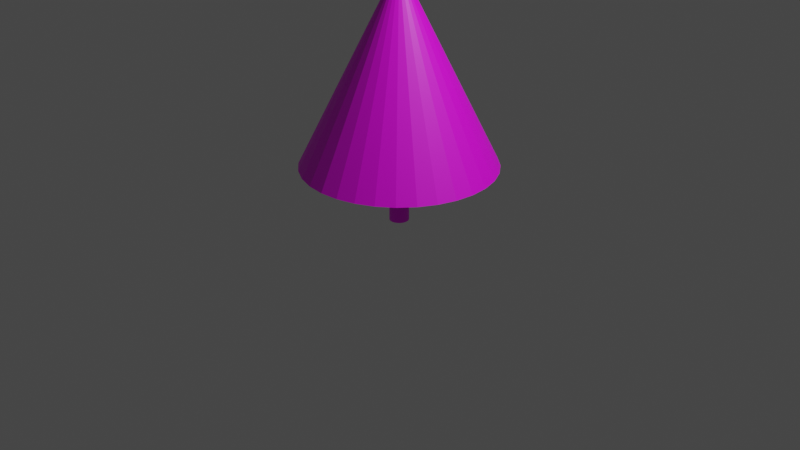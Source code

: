 # Source: tree.blend  (saved by Blender 3.3.6; exported with 4.5.12 LTS)
import bpy
from mathutils import Matrix  # noqa: F401  (used for matrix-valued properties, if any)

bpy.ops.wm.read_factory_settings(use_empty=True)
scene = bpy.context.scene
scene.name = 'Scene'

# ---- collections
col_collection = bpy.data.collections.new('Collection'); scene.collection.children.link(col_collection)

# ---- images (referenced by path relative to the original .blend; pixels are not part of the script)
import os
ASSET_DIR = os.environ.get("B2B_ASSET_DIR", "")  # directory of the original .blend (textures are referenced by path, not embedded)
HERE = os.path.dirname(os.path.abspath(__file__))  # packed textures are extracted next to this script under _unpacked/

def load_image(name, relpath, width, height, colorspace="sRGB"):
    """Load a texture the original file referenced (path relative to the .blend, or extracted next to this script)."""
    p = next((c for c in (os.path.join(HERE, relpath), os.path.join(ASSET_DIR, relpath)) if relpath and os.path.exists(c)), "")
    if p:
        img = bpy.data.images.load(p, check_existing=True)
        img.name = name
    else:  # same state as the original file: an image datablock whose file is absent (Cycles renders it pink)
        img = bpy.data.images.new(name, width, height)
        img.source = "FILE"
        img.filepath = "//" + (relpath or name)
    img.colorspace_settings.name = colorspace
    return img
img_leaves_png = load_image('leaves.png', 'leaves.png', 1024, 1024, 'sRGB')
img_stick_png = load_image('stick.png', 'stick.png', 1024, 1024, 'sRGB')

# ---- materials (node trees are filled in below, after node groups)
mat_material_002 = bpy.data.materials.new('Material.002')
mat_material_002.use_transparent_shadow = False
mat_material_001 = bpy.data.materials.new('Material.001')
mat_material_001.use_transparent_shadow = False

# ---- material node trees
mat_material_002.use_nodes = True; mat_material_002.node_tree.nodes.clear()
_N = mat_material_002.node_tree.nodes; _L = mat_material_002.node_tree.links
n0 = _N.new('ShaderNodeBsdfPrincipled'); n0.name = 'Principled BSDF'; n0.location = (10, 300)
n0.distribution = 'GGX'
n0.subsurface_method = 'RANDOM_WALK_SKIN'
n0.inputs[3].default_value = 1.45
n0.inputs[27].default_value = (0.0, 0.0, 0.0, 1.0)
n0.inputs[28].default_value = 1.0
n1 = _N.new('ShaderNodeOutputMaterial'); n1.name = 'Material Output'; n1.location = (300, 300)
n2 = _N.new('ShaderNodeTexImage'); n2.name = 'Image Texture'; n2.location = (-280, 275)
n2.image = img_leaves_png
_L.new(n0.outputs[0], n1.inputs[0])
_L.new(n2.outputs[0], n0.inputs[0])
n1.is_active_output = True
mat_material_001.use_nodes = True; mat_material_001.node_tree.nodes.clear()
_N = mat_material_001.node_tree.nodes; _L = mat_material_001.node_tree.links
n0 = _N.new('ShaderNodeBsdfPrincipled'); n0.name = 'Principled BSDF'; n0.location = (10, 300)
n0.distribution = 'GGX'
n0.subsurface_method = 'RANDOM_WALK_SKIN'
n0.inputs[3].default_value = 1.45
n0.inputs[27].default_value = (0.0, 0.0, 0.0, 1.0)
n0.inputs[28].default_value = 1.0
n1 = _N.new('ShaderNodeOutputMaterial'); n1.name = 'Material Output'; n1.location = (300, 300)
n2 = _N.new('ShaderNodeTexImage'); n2.name = 'Image Texture'; n2.location = (-280, 275)
n2.image = img_stick_png
_L.new(n0.outputs[0], n1.inputs[0])
_L.new(n2.outputs[0], n0.inputs[0])
n1.is_active_output = True

# ---- world
world_world = bpy.data.worlds.new('World'); scene.world = world_world
world_world.use_nodes = True; world_world.node_tree.nodes.clear()
_N = world_world.node_tree.nodes; _L = world_world.node_tree.links
n0 = _N.new('ShaderNodeOutputWorld'); n0.name = 'World Output'; n0.location = (300, 300)
n1 = _N.new('ShaderNodeBackground'); n1.name = 'Background'; n1.location = (10, 300)
n1.inputs[0].default_value = (0.05088, 0.05088, 0.05088, 1.0)
_L.new(n1.outputs[0], n0.inputs[0])
n0.is_active_output = True
world_world.color = (0.05088, 0.05088, 0.05088)
world_world.use_sun_shadow = False
world_world.sun_shadow_jitter_overblur = 0.0

# ---- cameras
cam_camera = bpy.data.cameras.new('Camera')
cam_camera.clip_end = 100.0
cam_camera.ortho_scale = 7.314

# ---- lights
light_light = bpy.data.lights.new('Light', 'POINT')
light_light.transmission_factor = 0.0
light_light.energy = 1000.0
light_light.shadow_soft_size = 0.1
light_light.shadow_maximum_resolution = 0.006
light_light.use_absolute_resolution = True

# ---- meshes
me_cone_001 = bpy.data.meshes.new('Cone.001')
me_cone_001.from_pydata([(0.0, 1.0, -1.0), (0.1951, 0.9808, -1.0), (0.3827, 0.9239, -1.0), (0.5556, 0.8315, -1.0), (0.7071, 0.7071, -1.0), (0.8315, 0.5556, -1.0), (0.9239, 0.3827, -1.0), (0.9808, 0.1951, -1.0), (1.0, 0.0, -1.0), (0.9808, -0.1951, -1.0), (0.9239, -0.3827, -1.0), (0.8315, -0.5556, -1.0), (0.7071, -0.7071, -1.0), (0.5556, -0.8315, -1.0), (0.3827, -0.9239, -1.0), (0.1951, -0.9808, -1.0), (0.0, -1.0, -1.0), (-0.1951, -0.9808, -1.0), (-0.3827, -0.9239, -1.0), (-0.5556, -0.8315, -1.0), (-0.7071, -0.7071, -1.0), (-0.8315, -0.5556, -1.0), (-0.9239, -0.3827, -1.0), (-0.9808, -0.1951, -1.0), (-1.0, 0.0, -1.0), (-0.9808, 0.1951, -1.0), (-0.9239, 0.3827, -1.0), (-0.8315, 0.5556, -1.0), (-0.7071, 0.7071, -1.0), (-0.5556, 0.8315, -1.0), (-0.3827, 0.9239, -1.0), (-0.1951, 0.9808, -1.0), (0.0, 0.0, 1.0), (0.0, 0.1, -1.6), (0.0, 0.1, -1.0), (0.01951, 0.09808, -1.6), (0.01951, 0.09808, -1.0), (0.03827, 0.09239, -1.6), (0.03827, 0.09239, -1.0), (0.05556, 0.08315, -1.6), (0.05556, 0.08315, -1.0), (0.07071, 0.07071, -1.6), (0.07071, 0.07071, -1.0), (0.08315, 0.05556, -1.6), (0.08315, 0.05556, -1.0), (0.09239, 0.03827, -1.6), (0.09239, 0.03827, -1.0), (0.09808, 0.01951, -1.6), (0.09808, 0.01951, -1.0), (0.1, 0.0, -1.6), (0.1, 0.0, -1.0), (0.09808, -0.01951, -1.6), (0.09808, -0.01951, -1.0), (0.09239, -0.03827, -1.6), (0.09239, -0.03827, -1.0), (0.08315, -0.05556, -1.6), (0.08315, -0.05556, -1.0), (0.07071, -0.07071, -1.6), (0.07071, -0.07071, -1.0), (0.05556, -0.08315, -1.6), (0.05556, -0.08315, -1.0), (0.03827, -0.09239, -1.6), (0.03827, -0.09239, -1.0), (0.01951, -0.09808, -1.6), (0.01951, -0.09808, -1.0), (0.0, -0.1, -1.6), (0.0, -0.1, -1.0), (-0.01951, -0.09808, -1.6), (-0.01951, -0.09808, -1.0), (-0.03827, -0.09239, -1.6), (-0.03827, -0.09239, -1.0), (-0.05556, -0.08315, -1.6), (-0.05556, -0.08315, -1.0), (-0.07071, -0.07071, -1.6), (-0.07071, -0.07071, -1.0), (-0.08315, -0.05556, -1.6), (-0.08315, -0.05556, -1.0), (-0.09239, -0.03827, -1.6), (-0.09239, -0.03827, -1.0), (-0.09808, -0.01951, -1.6), (-0.09808, -0.01951, -1.0), (-0.1, 0.0, -1.6), (-0.1, 0.0, -1.0), (-0.09808, 0.01951, -1.6), (-0.09808, 0.01951, -1.0), (-0.09239, 0.03827, -1.6), (-0.09239, 0.03827, -1.0), (-0.08315, 0.05556, -1.6), (-0.08315, 0.05556, -1.0), (-0.07071, 0.07071, -1.6), (-0.07071, 0.07071, -1.0), (-0.05556, 0.08315, -1.6), (-0.05556, 0.08315, -1.0), (-0.03827, 0.09239, -1.6), (-0.03827, 0.09239, -1.0), (-0.01951, 0.09808, -1.6), (-0.01951, 0.09808, -1.0)], [], [(0, 32, 1), (1, 32, 2), (2, 32, 3), (3, 32, 4), (4, 32, 5), (5, 32, 6), (6, 32, 7), (7, 32, 8), (8, 32, 9), (9, 32, 10), (10, 32, 11), (11, 32, 12), (12, 32, 13), (13, 32, 14), (14, 32, 15), (15, 32, 16), (16, 32, 17), (17, 32, 18), (18, 32, 19), (19, 32, 20), (20, 32, 21), (21, 32, 22), (22, 32, 23), (23, 32, 24), (24, 32, 25), (25, 32, 26), (26, 32, 27), (27, 32, 28), (28, 32, 29), (29, 32, 30), (0, 1, 2, 3, 4, 5, 6, 7, 8, 9, 10, 11, 12, 13, 14, 15, 16, 17, 18, 19, 20, 21, 22, 23, 24, 25, 26, 27, 28, 29, 30, 31), (30, 32, 31), (31, 32, 0), (33, 34, 36, 35), (35, 36, 38, 37), (37, 38, 40, 39), (39, 40, 42, 41), (41, 42, 44, 43), (43, 44, 46, 45), (45, 46, 48, 47), (47, 48, 50, 49), (49, 50, 52, 51), (51, 52, 54, 53), (53, 54, 56, 55), (55, 56, 58, 57), (57, 58, 60, 59), (59, 60, 62, 61), (61, 62, 64, 63), (63, 64, 66, 65), (65, 66, 68, 67), (67, 68, 70, 69), (69, 70, 72, 71), (71, 72, 74, 73), (73, 74, 76, 75), (75, 76, 78, 77), (77, 78, 80, 79), (79, 80, 82, 81), (81, 82, 84, 83), (83, 84, 86, 85), (85, 86, 88, 87), (87, 88, 90, 89), (89, 90, 92, 91), (91, 92, 94, 93), (36, 34, 96, 94, 92, 90, 88, 86, 84, 82, 80, 78, 76, 74, 72, 70, 68, 66, 64, 62, 60, 58, 56, 54, 52, 50, 48, 46, 44, 42, 40, 38), (93, 94, 96, 95), (95, 96, 34, 33), (33, 35, 37, 39, 41, 43, 45, 47, 49, 51, 53, 55, 57, 59, 61, 63, 65, 67, 69, 71, 73, 75, 77, 79, 81, 83, 85, 87, 89, 91, 93, 95)])
me_cone_001.polygons.foreach_set('material_index', [0, 0, 0, 0, 0, 0, 0, 0, 0, 0, 0, 0, 0, 0, 0, 0, 0, 0, 0, 0, 0, 0, 0, 0, 0, 0, 0, 0, 0, 0, 0, 0, 0, 1, 1, 1, 1, 1, 1, 1, 1, 1, 1, 1, 1, 1, 1, 1, 1, 1, 1, 1, 1, 1, 1, 1, 1, 1, 1, 1, 1, 1, 1, 1, 1, 1, 1])
_uv = me_cone_001.uv_layers.new(name='UVMap')
_uv.uv.foreach_set('vector', [0.5084, 0.9676, 0.5084, 0.4887, 0.5977, 0.9584, 0.5977, 0.9584, 0.5084, 0.4887, 0.6835, 0.9312, 0.6835, 0.9312, 0.5084, 0.4887, 0.7627, 0.8869, 0.7627, 0.8869, 0.5084, 0.4887, 0.832, 0.8274, 0.832, 0.8274, 0.5084, 0.4887, 0.8889, 0.7548, 0.8889, 0.7548, 0.5084, 0.4887, 0.9312, 0.672, 0.9312, 0.672, 0.5084, 0.4887, 0.9573, 0.5821, 0.9573, 0.5821, 0.5084, 0.4887, 0.9661, 0.4887, 0.9661, 0.4887, 0.5084, 0.4887, 0.9573, 0.3953, 0.9573, 0.3953, 0.5084, 0.4887, 0.9312, 0.3054, 0.9312, 0.3054, 0.5084, 0.4887, 0.8889, 0.2226, 0.8889, 0.2226, 0.5084, 0.4887, 0.832, 0.15, 0.832, 0.15, 0.5084, 0.4887, 0.7627, 0.09047, 0.7627, 0.09047, 0.5084, 0.4887, 0.6835, 0.04621, 0.6835, 0.04621, 0.5084, 0.4887, 0.5977, 0.01896, 0.5977, 0.01896, 0.5084, 0.4887, 0.5084, 0.009755, 0.5084, 0.009755, 0.5084, 0.4887, 0.4191, 0.01896, 0.4191, 0.01896, 0.5084, 0.4887, 0.3332, 0.04621, 0.3332, 0.04621, 0.5084, 0.4887, 0.2541, 0.09047, 0.2541, 0.09047, 0.5084, 0.4887, 0.1847, 0.15, 0.1847, 0.15, 0.5084, 0.4887, 0.1278, 0.2226, 0.1278, 0.2226, 0.5084, 0.4887, 0.08553, 0.3054, 0.08553, 0.3054, 0.5084, 0.4887, 0.05949, 0.3953, 0.05949, 0.3953, 0.5084, 0.4887, 0.05069, 0.4887, 0.05069, 0.4887, 0.5084, 0.4887, 0.05949, 0.5821, 0.05949, 0.5821, 0.5084, 0.4887, 0.08553, 0.672, 0.08553, 0.672, 0.5084, 0.4887, 0.1278, 0.7548, 0.1278, 0.7548, 0.5084, 0.4887, 0.1847, 0.8274, 0.1847, 0.8274, 0.5084, 0.4887, 0.2541, 0.8869, 0.2541, 0.8869, 0.5084, 0.4887, 0.3332, 0.9312, 0.75, 0.49, 0.7968, 0.4854, 0.8418, 0.4717, 0.8833, 0.4496, 0.9197, 0.4197, 0.9496, 0.3833, 0.9717, 0.3418, 0.9854, 0.2968, 0.99, 0.25, 0.9854, 0.2032, 0.9717, 0.1582, 0.9496, 0.1167, 0.9197, 0.08029, 0.8833, 0.05045, 0.8418, 0.02827, 0.7968, 0.01461, 0.75, 0.01, 0.7032, 0.01461, 0.6582, 0.02827, 0.6167, 0.05045, 0.5803, 0.08029, 0.5504, 0.1167, 0.5283, 0.1582, 0.5146, 0.2032, 0.51, 0.25, 0.5146, 0.2968, 0.5283, 0.3418, 0.5504, 0.3833, 0.5803, 0.4197, 0.6167, 0.4496, 0.6582, 0.4717, 0.7032, 0.4854, 0.3332, 0.9312, 0.5084, 0.4887, 0.4191, 0.9584, 0.4191, 0.9584, 0.5084, 0.4887, 0.5084, 0.9676, 1.0, 0.5, 1.0, 1.0, 0.9688, 1.0, 0.9688, 0.5, 0.9688, 0.5, 0.9688, 1.0, 0.9375, 1.0, 0.9375, 0.5, 0.9375, 0.5, 0.9375, 1.0, 0.9062, 1.0, 0.9062, 0.5, 0.9062, 0.5, 0.9062, 1.0, 0.875, 1.0, 0.875, 0.5, 0.875, 0.5, 0.875, 1.0, 0.8438, 1.0, 0.8438, 0.5, 0.8438, 0.5, 0.8438, 1.0, 0.8125, 1.0, 0.8125, 0.5, 0.8125, 0.5, 0.8125, 1.0, 0.7812, 1.0, 0.7812, 0.5, 0.7812, 0.5, 0.7812, 1.0, 0.75, 1.0, 0.75, 0.5, 0.75, 0.5, 0.75, 1.0, 0.7188, 1.0, 0.7188, 0.5, 0.7188, 0.5, 0.7188, 1.0, 0.6875, 1.0, 0.6875, 0.5, 0.6875, 0.5, 0.6875, 1.0, 0.6562, 1.0, 0.6562, 0.5, 0.6562, 0.5, 0.6562, 1.0, 0.625, 1.0, 0.625, 0.5, 0.625, 0.5, 0.625, 1.0, 0.5938, 1.0, 0.5938, 0.5, 0.5938, 0.5, 0.5938, 1.0, 0.5625, 1.0, 0.5625, 0.5, 0.5625, 0.5, 0.5625, 1.0, 0.5312, 1.0, 0.5312, 0.5, 0.5312, 0.5, 0.5312, 1.0, 0.5, 1.0, 0.5, 0.5, 0.5, 0.5, 0.5, 1.0, 0.4688, 1.0, 0.4688, 0.5, 0.4688, 0.5, 0.4688, 1.0, 0.4375, 1.0, 0.4375, 0.5, 0.4375, 0.5, 0.4375, 1.0, 0.4062, 1.0, 0.4062, 0.5, 0.4062, 0.5, 0.4062, 1.0, 0.375, 1.0, 0.375, 0.5, 0.375, 0.5, 0.375, 1.0, 0.3438, 1.0, 0.3438, 0.5, 0.3438, 0.5, 0.3438, 1.0, 0.3125, 1.0, 0.3125, 0.5, 0.3125, 0.5, 0.3125, 1.0, 0.2812, 1.0, 0.2812, 0.5, 0.2812, 0.5, 0.2812, 1.0, 0.25, 1.0, 0.25, 0.5, 0.25, 0.5, 0.25, 1.0, 0.2188, 1.0, 0.2188, 0.5, 0.2188, 0.5, 0.2188, 1.0, 0.1875, 1.0, 0.1875, 0.5, 0.1875, 0.5, 0.1875, 1.0, 0.1562, 1.0, 0.1562, 0.5, 0.1562, 0.5, 0.1562, 1.0, 0.125, 1.0, 0.125, 0.5, 0.125, 0.5, 0.125, 1.0, 0.09375, 1.0, 0.09375, 0.5, 0.09375, 0.5, 0.09375, 1.0, 0.0625, 1.0, 0.0625, 0.5, 0.2968, 0.4854, 0.25, 0.49, 0.2032, 0.4854, 0.1582, 0.4717, 0.1167, 0.4496, 0.08029, 0.4197, 0.05045, 0.3833, 0.02827, 0.3418, 0.01461, 0.2968, 0.01, 0.25, 0.01461, 0.2032, 0.02827, 0.1582, 0.05045, 0.1167, 0.08029, 0.08029, 0.1167, 0.05045, 0.1582, 0.02827, 0.2032, 0.01461, 0.25, 0.01, 0.2968, 0.01461, 0.3418, 0.02827, 0.3833, 0.05045, 0.4197, 0.08029, 0.4496, 0.1167, 0.4717, 0.1582, 0.4854, 0.2032, 0.49, 0.25, 0.4854, 0.2968, 0.4717, 0.3418, 0.4496, 0.3833, 0.4197, 0.4197, 0.3833, 0.4496, 0.3418, 0.4717, 0.0625, 0.5, 0.0625, 1.0, 0.03125, 1.0, 0.03125, 0.5, 0.03125, 0.5, 0.03125, 1.0, 0.0, 1.0, 0.0, 0.5, 0.75, 0.49, 0.7968, 0.4854, 0.8418, 0.4717, 0.8833, 0.4496, 0.9197, 0.4197, 0.9496, 0.3833, 0.9717, 0.3418, 0.9854, 0.2968, 0.99, 0.25, 0.9854, 0.2032, 0.9717, 0.1582, 0.9496, 0.1167, 0.9197, 0.08029, 0.8833, 0.05045, 0.8418, 0.02827, 0.7968, 0.01461, 0.75, 0.01, 0.7032, 0.01461, 0.6582, 0.02827, 0.6167, 0.05045, 0.5803, 0.08029, 0.5504, 0.1167, 0.5283, 0.1582, 0.5146, 0.2032, 0.51, 0.25, 0.5146, 0.2968, 0.5283, 0.3418, 0.5504, 0.3833, 0.5803, 0.4197, 0.6167, 0.4496, 0.6582, 0.4717, 0.7032, 0.4854])
me_cone_001.materials.append(mat_material_002)
me_cone_001.materials.append(mat_material_001)
me_cone_001.update()

# ---- objects
ob_light = bpy.data.objects.new('Light', light_light)
ob_camera = bpy.data.objects.new('Camera', cam_camera)
ob_cone_001 = bpy.data.objects.new('Cone.001', me_cone_001)

# ---- transforms, parenting, visibility, modifiers, constraints
ob_light.location = (4.076, 1.005, 5.904)
ob_light.rotation_euler = (0.6503, 0.05522, 1.866)
ob_light.lock_rotations_4d = False
ob_light.empty_display_type = 'ARROWS'
ob_light.color = (0.0, 0.0, 0.0, 0.0)
ob_light.lineart.crease_threshold = 0.0
ob_camera.location = (7.359, -6.926, 4.958)
ob_camera.rotation_euler = (1.109, 0.0, 0.8149)
ob_camera.lock_rotations_4d = False
ob_camera.empty_display_type = 'ARROWS'
ob_camera.color = (0.0, 0.0, 0.0, 0.0)
ob_camera.display_type = 'WIRE'
ob_camera.lineart.crease_threshold = 0.0
ob_cone_001.location = (0.0, 0.0, 1.6)

# ---- collection membership
col_collection.objects.link(ob_light)
col_collection.objects.link(ob_camera)
col_collection.objects.link(ob_cone_001)

# ---- scene / render settings (as saved in the file)
scene.camera = ob_camera
scene.frame_start = 1; scene.frame_end = 250; scene.frame_set(3)
scene.render.engine = 'BLENDER_EEVEE_NEXT'
scene.cycles.sampling_pattern = 'TABULATED_SOBOL'
scene.cycles.use_light_tree = False
scene.view_settings.view_transform = 'Filmic'
bpy.context.view_layer.update()
